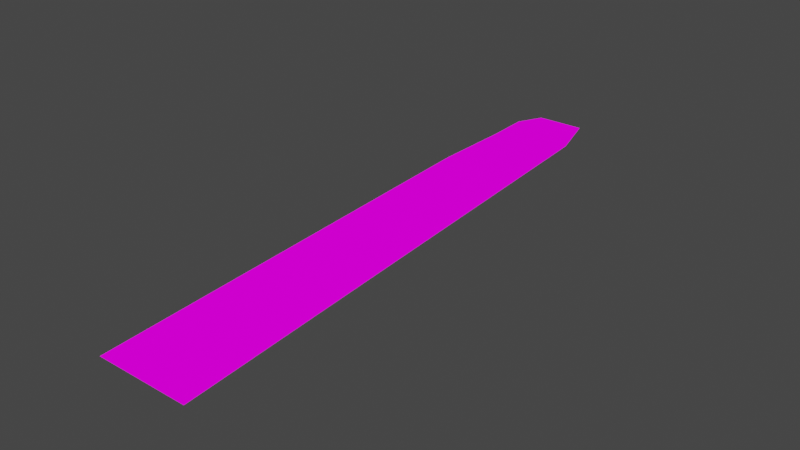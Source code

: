 # Source: d4.blend  (saved by Blender 3.6.11; exported with 4.5.12 LTS)
import bpy
from mathutils import Matrix  # noqa: F401  (used for matrix-valued properties, if any)

bpy.ops.wm.read_factory_settings(use_empty=True)
scene = bpy.context.scene
scene.name = 'Scene'

# ---- collections
col_collection = bpy.data.collections.new('Collection'); scene.collection.children.link(col_collection)

# ---- images (referenced by path relative to the original .blend; pixels are not part of the script)
import os
ASSET_DIR = os.environ.get("B2B_ASSET_DIR", "")  # directory of the original .blend (textures are referenced by path, not embedded)
HERE = os.path.dirname(os.path.abspath(__file__))  # packed textures are extracted next to this script under _unpacked/

def load_image(name, relpath, width, height, colorspace="sRGB"):
    """Load a texture the original file referenced (path relative to the .blend, or extracted next to this script)."""
    p = next((c for c in (os.path.join(HERE, relpath), os.path.join(ASSET_DIR, relpath)) if relpath and os.path.exists(c)), "")
    if p:
        img = bpy.data.images.load(p, check_existing=True)
        img.name = name
    else:  # same state as the original file: an image datablock whose file is absent (Cycles renders it pink)
        img = bpy.data.images.new(name, width, height)
        img.source = "FILE"
        img.filepath = "//" + (relpath or name)
    img.colorspace_settings.name = colorspace
    return img
img_d4_png = load_image('d4.png', 'd4.png', 1024, 1024, 'sRGB')

# ---- materials (node trees are filled in below, after node groups)
mat_image_material = bpy.data.materials.new('IMAGE material')
mat_image_material.use_transparent_shadow = False

# ---- material node trees
mat_image_material.use_nodes = True; mat_image_material.node_tree.nodes.clear()
_N = mat_image_material.node_tree.nodes; _L = mat_image_material.node_tree.links
n0 = _N.new('ShaderNodeOutputMaterial'); n0.name = 'Material Output'; n0.location = (300, 300)
n1 = _N.new('ShaderNodeTexImage'); n1.name = 'Image Texture'; n1.location = (-21, 352)
n1.image = img_d4_png
_L.new(n1.outputs[0], n0.inputs[0])
n0.is_active_output = True

# ---- world
world_world = bpy.data.worlds.new('World'); scene.world = world_world
world_world.use_nodes = True; world_world.node_tree.nodes.clear()
_N = world_world.node_tree.nodes; _L = world_world.node_tree.links
n0 = _N.new('ShaderNodeOutputWorld'); n0.name = 'World Output'; n0.location = (300, 300)
n1 = _N.new('ShaderNodeBackground'); n1.name = 'Background'; n1.location = (10, 300)
n1.inputs[0].default_value = (0.05088, 0.05088, 0.05088, 1.0)
_L.new(n1.outputs[0], n0.inputs[0])
n0.is_active_output = True
world_world.color = (0.05088, 0.05088, 0.05088)
world_world.use_sun_shadow = False
world_world.sun_shadow_jitter_overblur = 0.0

# ---- meshes
me_plane_005 = bpy.data.meshes.new('Plane.005')
me_plane_005.from_pydata([(-0.1463, -0.5, 0.0), (0.208, -0.5, 0.0), (0.04785, 0.3433, 0.0), (-0.01039, 0.4234, 0.0), (-0.1948, 0.4215, 0.0), (-0.2433, 0.3824, 0.0), (-0.2385, 0.314, 0.0), (-0.2433, 0.187, 0.0)], [], [(1, 2, 3, 4, 5, 6, 7, 0)])
_uv = me_plane_005.uv_layers.new(name='UVMap')
_uv.uv.foreach_set('vector', [0.708, 0.0, 0.5478, 0.8433, 0.4896, 0.9234, 0.3052, 0.9215, 0.2567, 0.8824, 0.2615, 0.814, 0.2567, 0.687, 0.3537, 0.0])
me_plane_005.materials.append(mat_image_material)
me_plane_005.update()

# ---- objects
ob_plane = bpy.data.objects.new('Plane', me_plane_005)

# ---- transforms, parenting, visibility, modifiers, constraints
ob_plane.location = (0.6231, 1.502, 0.0)
ob_plane.scale = (1.2, 2.98, 1.0)

# ---- collection membership
col_collection.objects.link(ob_plane)

# ---- scene / render settings (as saved in the file)
scene.frame_start = 1; scene.frame_end = 250; scene.frame_set(22)
scene.render.engine = 'BLENDER_EEVEE_NEXT'
scene.cycles.sampling_pattern = 'TABULATED_SOBOL'
scene.view_settings.view_transform = 'Filmic'
bpy.context.view_layer.update()

# ---- added for rendering (the .blend has no active camera and no usable light): camera, sun
cam_auto = bpy.data.cameras.new('AutoCamera')
cam_auto.lens = 50.0
cam_auto.sensor_width = 36.0
cam_auto.clip_end = 1000.0
ob_auto_camera = bpy.data.objects.new('AutoCamera', cam_auto)
scene.collection.objects.link(ob_auto_camera)
ob_auto_camera.location = (3.19677, -1.72552, 2.0759)
ob_auto_camera.rotation_euler = (1.09748, -7.21219e-08, 0.694738)
scene.camera = ob_auto_camera
light_auto_sun = bpy.data.lights.new('AutoSun', 'SUN')
light_auto_sun.energy = 3.0
light_auto_sun.angle = 0.0523599
ob_auto_sun = bpy.data.objects.new('AutoSun', light_auto_sun)
scene.collection.objects.link(ob_auto_sun)
ob_auto_sun.rotation_euler = (0.872665, 0.174533, 0.523599)
bpy.context.view_layer.update()
